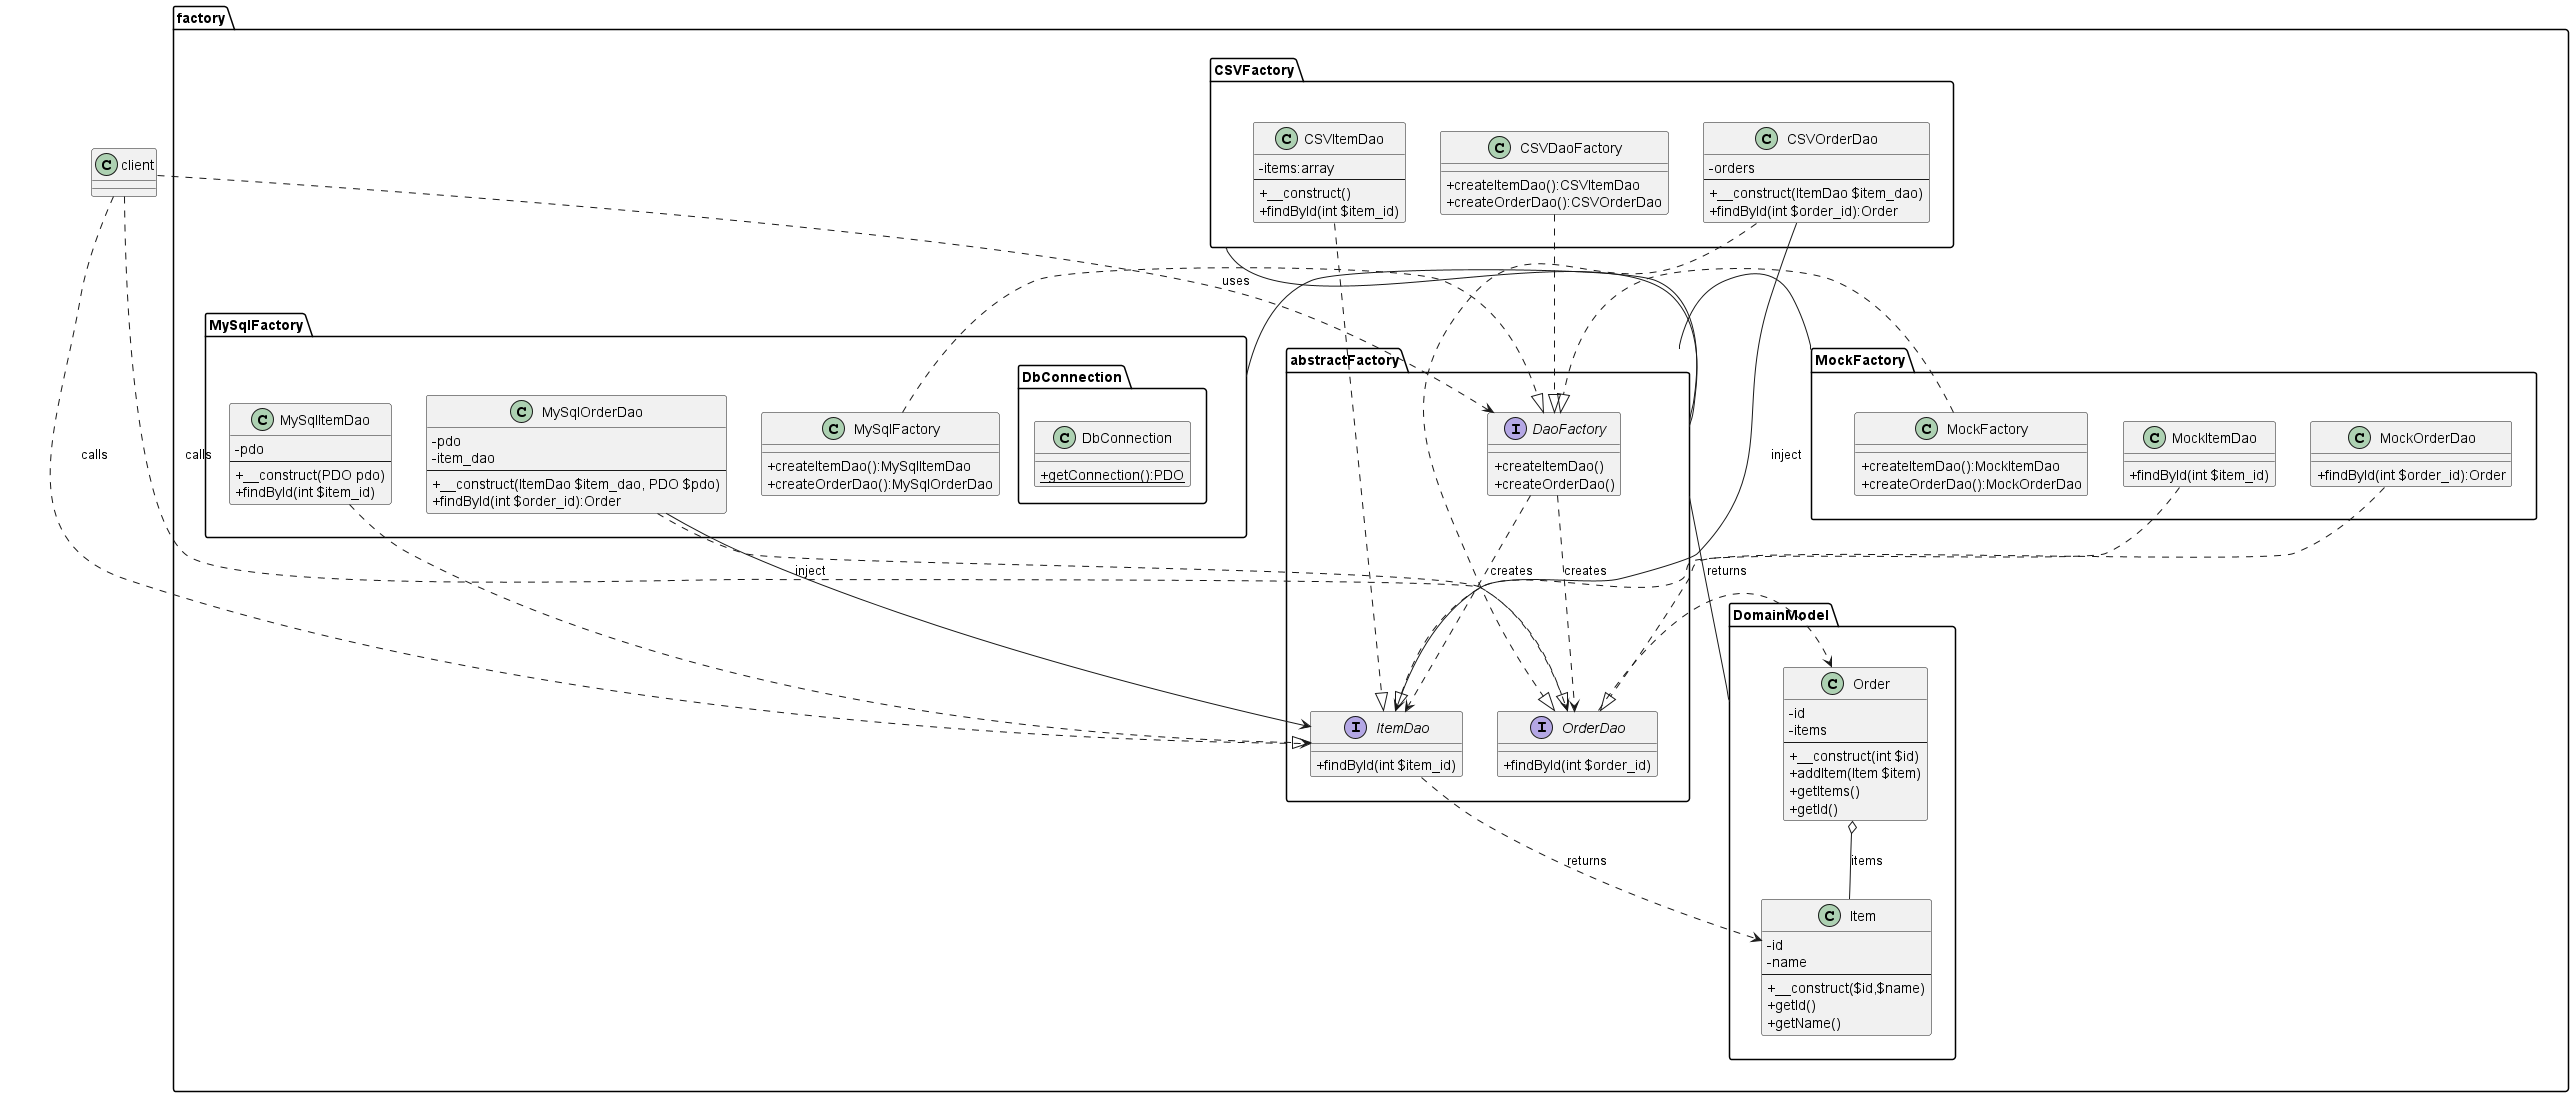

The diagram above was rendered by PlantUML. Its source (embedded in the PNG):
@startuml abstractFactoryClassDiagram
skinparam classAttributeIconSize 0

class client
package factory{
  package abstractFactory{
    interface DaoFactory{
      +createItemDao()
      +createOrderDao()
    }

    interface OrderDao{
      +findById(int $order_id)
    }

    interface ItemDao{
      +findById(int $item_id)
    }
  }



  package MockFactory{
    class MockFactory{
      +createItemDao():MockItemDao
      +createOrderDao():MockOrderDao
    }
    class MockOrderDao{
      +findById(int $order_id):Order
    }
    class MockItemDao{
      +findById(int $item_id)
    }
    MockFactory..|>DaoFactory
    MockOrderDao..|>OrderDao
    MockItemDao..|>ItemDao
  }

  package CSVFactory{
    class CSVDaoFactory{
      +createItemDao():CSVItemDao
      +createOrderDao():CSVOrderDao
    }
    class CSVItemDao{
      -items:array
      --
      +__construct()
      +findById(int $item_id)
    }
    class CSVOrderDao{
      -orders
      --
      +__construct(ItemDao $item_dao)
      +findById(int $order_id):Order
    }
    CSVDaoFactory..|>DaoFactory
    CSVOrderDao..|>OrderDao
    CSVItemDao..|>ItemDao
    CSVOrderDao-->ItemDao : inject
  }
  package factory.MySqlFactory {
    class MySqlFactory{
      +createItemDao():MySqlItemDao
      +createOrderDao():MySqlOrderDao
    }
    class MySqlOrderDao{
      -pdo
      -item_dao
      --
      +__construct(ItemDao $item_dao, PDO $pdo)
      +findById(int $order_id):Order
    }
    class MySqlItemDao{
      -pdo
      --
      +__construct(PDO pdo)
      +findById(int $item_id)
    }
    package DbConnection{
      class DbConnection{
        +{static}getConnection():PDO
      }
    }
    MySqlFactory..|>DaoFactory
    MySqlItemDao..|>ItemDao
    MySqlOrderDao..|>OrderDao
    MySqlOrderDao-->ItemDao : inject
  }

  package factory.DomainModel{
    class Order{
      -id
      -items
      --
      +__construct(int $id)
      +addItem(Item $item)
      +getItems()
      +getId()
    }

    class Item{
      -id
      -name
      --
      +__construct($id,$name)
      +getId()
      +getName()
    }
    Order o-- Item : items
    OrderDao..>Order : returns
    ItemDao..>Item : returns
  }

  client..>OrderDao : calls
  client..>ItemDao : calls
  DaoFactory ..> OrderDao : creates
  DaoFactory ..> ItemDao : creates
  abstractFactory -up- CSVFactory
  abstractFactory -right-MySqlFactory
  abstractFactory -down- MockFactory
  abstractFactory -left- DomainModel
}
client..>DaoFactory : uses
@enduml